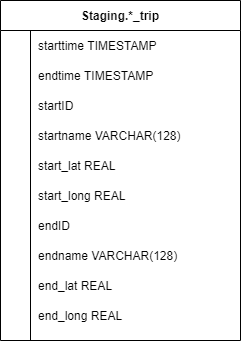

The diagram above was exported from draw.io. Its source (the exported page's mxGraphModel, read from the mxfile embedded in the PNG):
<mxGraphModel dx="981" dy="486" grid="1" gridSize="10" guides="1" tooltips="1" connect="1" arrows="1" fold="1" page="1" pageScale="1" pageWidth="1169" pageHeight="827" background="none" math="0" shadow="0" extFonts="Permanent Marker^https://fonts.googleapis.com/css?family=Permanent+Marker">
  <root>
    <mxCell id="0" />
    <mxCell id="1" parent="0" />
    <mxCell id="2" value="Staging.*_trip" style="shape=table;startSize=30;container=1;collapsible=1;childLayout=tableLayout;fixedRows=1;rowLines=0;fontStyle=1;align=center;resizeLast=1;fillColor=none;" vertex="1" parent="1">
      <mxGeometry x="200" y="320" width="240" height="340" as="geometry">
        <mxRectangle x="120" y="120" width="60" height="30" as="alternateBounds" />
      </mxGeometry>
    </mxCell>
    <mxCell id="3" value="" style="shape=partialRectangle;collapsible=0;dropTarget=0;pointerEvents=0;fillColor=none;points=[[0,0.5],[1,0.5]];portConstraint=eastwest;top=0;left=0;right=0;bottom=0;" vertex="1" parent="2">
      <mxGeometry y="30" width="240" height="30" as="geometry" />
    </mxCell>
    <mxCell id="4" value="" style="shape=partialRectangle;overflow=hidden;connectable=0;fillColor=none;top=0;left=0;bottom=0;right=0;" vertex="1" parent="3">
      <mxGeometry width="30" height="30" as="geometry" />
    </mxCell>
    <mxCell id="5" value="starttime TIMESTAMP" style="shape=partialRectangle;overflow=hidden;connectable=0;fillColor=none;top=0;left=0;bottom=0;right=0;align=left;spacingLeft=6;" vertex="1" parent="3">
      <mxGeometry x="30" width="210" height="30" as="geometry" />
    </mxCell>
    <mxCell id="6" value="" style="shape=partialRectangle;collapsible=0;dropTarget=0;pointerEvents=0;fillColor=none;points=[[0,0.5],[1,0.5]];portConstraint=eastwest;top=0;left=0;right=0;bottom=0;" vertex="1" parent="2">
      <mxGeometry y="60" width="240" height="30" as="geometry" />
    </mxCell>
    <mxCell id="7" value="" style="shape=partialRectangle;overflow=hidden;connectable=0;fillColor=none;top=0;left=0;bottom=0;right=0;" vertex="1" parent="6">
      <mxGeometry width="30" height="30" as="geometry" />
    </mxCell>
    <mxCell id="8" value="endtime TIMESTAMP" style="shape=partialRectangle;overflow=hidden;connectable=0;fillColor=none;top=0;left=0;bottom=0;right=0;align=left;spacingLeft=6;" vertex="1" parent="6">
      <mxGeometry x="30" width="210" height="30" as="geometry" />
    </mxCell>
    <mxCell id="9" value="" style="shape=partialRectangle;collapsible=0;dropTarget=0;pointerEvents=0;fillColor=none;points=[[0,0.5],[1,0.5]];portConstraint=eastwest;top=0;left=0;right=0;bottom=0;" vertex="1" parent="2">
      <mxGeometry y="90" width="240" height="30" as="geometry" />
    </mxCell>
    <mxCell id="10" value="" style="shape=partialRectangle;overflow=hidden;connectable=0;fillColor=none;top=0;left=0;bottom=0;right=0;fontColor=#6600CC;" vertex="1" parent="9">
      <mxGeometry width="30" height="30" as="geometry" />
    </mxCell>
    <mxCell id="11" value="startID " style="shape=partialRectangle;overflow=hidden;connectable=0;fillColor=none;top=0;left=0;bottom=0;right=0;align=left;spacingLeft=6;fontStyle=0;" vertex="1" parent="9">
      <mxGeometry x="30" width="210" height="30" as="geometry" />
    </mxCell>
    <mxCell id="12" value="" style="shape=partialRectangle;collapsible=0;dropTarget=0;pointerEvents=0;fillColor=none;points=[[0,0.5],[1,0.5]];portConstraint=eastwest;top=0;left=0;right=0;bottom=0;" vertex="1" parent="2">
      <mxGeometry y="120" width="240" height="30" as="geometry" />
    </mxCell>
    <mxCell id="13" value="" style="shape=partialRectangle;overflow=hidden;connectable=0;fillColor=none;top=0;left=0;bottom=0;right=0;fontColor=#6600CC;" vertex="1" parent="12">
      <mxGeometry width="30" height="30" as="geometry" />
    </mxCell>
    <mxCell id="14" value="startname VARCHAR(128)" style="shape=partialRectangle;overflow=hidden;connectable=0;fillColor=none;top=0;left=0;bottom=0;right=0;align=left;spacingLeft=6;fontStyle=0;" vertex="1" parent="12">
      <mxGeometry x="30" width="210" height="30" as="geometry" />
    </mxCell>
    <mxCell id="15" value="" style="shape=partialRectangle;collapsible=0;dropTarget=0;pointerEvents=0;fillColor=none;points=[[0,0.5],[1,0.5]];portConstraint=eastwest;top=0;left=0;right=0;bottom=0;" vertex="1" parent="2">
      <mxGeometry y="150" width="240" height="30" as="geometry" />
    </mxCell>
    <mxCell id="16" value="" style="shape=partialRectangle;overflow=hidden;connectable=0;fillColor=none;top=0;left=0;bottom=0;right=0;" vertex="1" parent="15">
      <mxGeometry width="30" height="30" as="geometry" />
    </mxCell>
    <mxCell id="17" value="start_lat REAL" style="shape=partialRectangle;overflow=hidden;connectable=0;fillColor=none;top=0;left=0;bottom=0;right=0;align=left;spacingLeft=6;" vertex="1" parent="15">
      <mxGeometry x="30" width="210" height="30" as="geometry" />
    </mxCell>
    <mxCell id="18" value="" style="shape=partialRectangle;collapsible=0;dropTarget=0;pointerEvents=0;fillColor=none;points=[[0,0.5],[1,0.5]];portConstraint=eastwest;top=0;left=0;right=0;bottom=0;" vertex="1" parent="2">
      <mxGeometry y="180" width="240" height="30" as="geometry" />
    </mxCell>
    <mxCell id="19" value="" style="shape=partialRectangle;overflow=hidden;connectable=0;fillColor=none;top=0;left=0;bottom=0;right=0;" vertex="1" parent="18">
      <mxGeometry width="30" height="30" as="geometry" />
    </mxCell>
    <mxCell id="20" value="start_long REAL" style="shape=partialRectangle;overflow=hidden;connectable=0;fillColor=none;top=0;left=0;bottom=0;right=0;align=left;spacingLeft=6;" vertex="1" parent="18">
      <mxGeometry x="30" width="210" height="30" as="geometry" />
    </mxCell>
    <mxCell id="21" value="" style="shape=partialRectangle;collapsible=0;dropTarget=0;pointerEvents=0;fillColor=none;points=[[0,0.5],[1,0.5]];portConstraint=eastwest;top=0;left=0;right=0;bottom=0;" vertex="1" parent="2">
      <mxGeometry y="210" width="240" height="30" as="geometry" />
    </mxCell>
    <mxCell id="22" value="" style="shape=partialRectangle;overflow=hidden;connectable=0;fillColor=none;top=0;left=0;bottom=0;right=0;" vertex="1" parent="21">
      <mxGeometry width="30" height="30" as="geometry" />
    </mxCell>
    <mxCell id="23" value="endID" style="shape=partialRectangle;overflow=hidden;connectable=0;fillColor=none;top=0;left=0;bottom=0;right=0;align=left;spacingLeft=6;" vertex="1" parent="21">
      <mxGeometry x="30" width="210" height="30" as="geometry" />
    </mxCell>
    <mxCell id="24" value="" style="shape=partialRectangle;collapsible=0;dropTarget=0;pointerEvents=0;fillColor=none;points=[[0,0.5],[1,0.5]];portConstraint=eastwest;top=0;left=0;right=0;bottom=0;" vertex="1" parent="2">
      <mxGeometry y="240" width="240" height="30" as="geometry" />
    </mxCell>
    <mxCell id="25" value="" style="shape=partialRectangle;overflow=hidden;connectable=0;fillColor=none;top=0;left=0;bottom=0;right=0;" vertex="1" parent="24">
      <mxGeometry width="30" height="30" as="geometry" />
    </mxCell>
    <mxCell id="26" value="endname VARCHAR(128)" style="shape=partialRectangle;overflow=hidden;connectable=0;fillColor=none;top=0;left=0;bottom=0;right=0;align=left;spacingLeft=6;" vertex="1" parent="24">
      <mxGeometry x="30" width="210" height="30" as="geometry" />
    </mxCell>
    <mxCell id="27" value="" style="shape=partialRectangle;collapsible=0;dropTarget=0;pointerEvents=0;fillColor=none;points=[[0,0.5],[1,0.5]];portConstraint=eastwest;top=0;left=0;right=0;bottom=0;" vertex="1" parent="2">
      <mxGeometry y="270" width="240" height="30" as="geometry" />
    </mxCell>
    <mxCell id="28" value="" style="shape=partialRectangle;overflow=hidden;connectable=0;fillColor=none;top=0;left=0;bottom=0;right=0;" vertex="1" parent="27">
      <mxGeometry width="30" height="30" as="geometry" />
    </mxCell>
    <mxCell id="29" value="end_lat REAL" style="shape=partialRectangle;overflow=hidden;connectable=0;fillColor=none;top=0;left=0;bottom=0;right=0;align=left;spacingLeft=6;" vertex="1" parent="27">
      <mxGeometry x="30" width="210" height="30" as="geometry" />
    </mxCell>
    <mxCell id="30" value="" style="shape=partialRectangle;collapsible=0;dropTarget=0;pointerEvents=0;fillColor=none;points=[[0,0.5],[1,0.5]];portConstraint=eastwest;top=0;left=0;right=0;bottom=0;" vertex="1" parent="2">
      <mxGeometry y="300" width="240" height="30" as="geometry" />
    </mxCell>
    <mxCell id="31" value="" style="shape=partialRectangle;overflow=hidden;connectable=0;fillColor=none;top=0;left=0;bottom=0;right=0;" vertex="1" parent="30">
      <mxGeometry width="30" height="30" as="geometry" />
    </mxCell>
    <mxCell id="32" value="end_long REAL" style="shape=partialRectangle;overflow=hidden;connectable=0;fillColor=none;top=0;left=0;bottom=0;right=0;align=left;spacingLeft=6;" vertex="1" parent="30">
      <mxGeometry x="30" width="210" height="30" as="geometry" />
    </mxCell>
  </root>
</mxGraphModel>